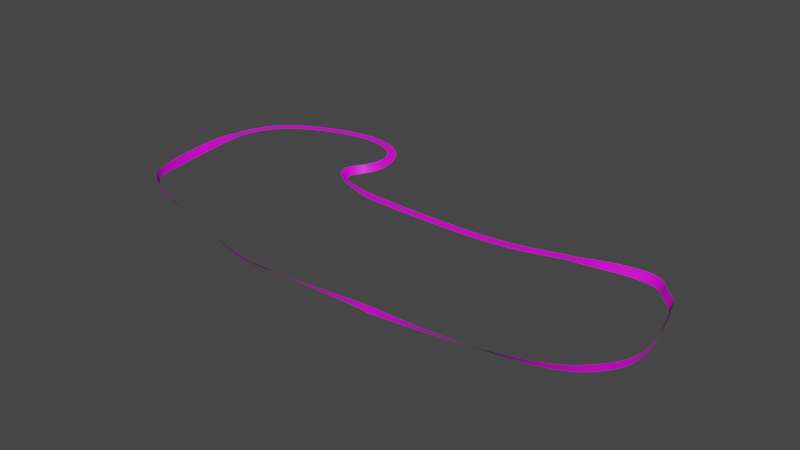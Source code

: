 # Source: track.blend  (saved by Blender 2.80.75; exported with 4.5.12 LTS)
import bpy
from mathutils import Matrix  # noqa: F401  (used for matrix-valued properties, if any)

bpy.ops.wm.read_factory_settings(use_empty=True)
scene = bpy.context.scene
scene.name = 'Scene'

# ---- collections
col_collection = bpy.data.collections.new('Collection'); scene.collection.children.link(col_collection)

# ---- images (referenced by path relative to the original .blend; pixels are not part of the script)
import os
ASSET_DIR = os.environ.get("B2B_ASSET_DIR", "")  # directory of the original .blend (textures are referenced by path, not embedded)
HERE = os.path.dirname(os.path.abspath(__file__))  # packed textures are extracted next to this script under _unpacked/

def load_image(name, relpath, width, height, colorspace="sRGB"):
    """Load a texture the original file referenced (path relative to the .blend, or extracted next to this script)."""
    p = next((c for c in (os.path.join(HERE, relpath), os.path.join(ASSET_DIR, relpath)) if relpath and os.path.exists(c)), "")
    if p:
        img = bpy.data.images.load(p, check_existing=True)
        img.name = name
    else:  # same state as the original file: an image datablock whose file is absent (Cycles renders it pink)
        img = bpy.data.images.new(name, width, height)
        img.source = "FILE"
        img.filepath = "//" + (relpath or name)
    img.colorspace_settings.name = colorspace
    return img
img_material_001_base_color = load_image('Material.001 Base Color', '', 1024, 1024, 'sRGB')

# ---- materials (node trees are filled in below, after node groups)
mat_material_001 = bpy.data.materials.new('Material.001')
mat_material_001.use_transparent_shadow = False

# ---- material node trees
mat_material_001.use_nodes = True; mat_material_001.node_tree.nodes.clear()
_N = mat_material_001.node_tree.nodes; _L = mat_material_001.node_tree.links
n0 = _N.new('ShaderNodeOutputMaterial'); n0.name = 'Material Output'; n0.location = (300, 300)
n1 = _N.new('ShaderNodeBsdfPrincipled'); n1.name = 'Principled BSDF'; n1.location = (10, 300)
n1.distribution = 'GGX'
n1.subsurface_method = 'BURLEY'
n1.inputs[3].default_value = 1.45
n1.inputs[27].default_value = (0.0, 0.0, 0.0, 1.0)
n1.inputs[28].default_value = 1.0
n2 = _N.new('ShaderNodeTexImage'); n2.name = 'Image Texture'; n2.location = (-280, 280)
n2.image = img_material_001_base_color
_L.new(n1.outputs[0], n0.inputs[0])
_L.new(n2.outputs[0], n1.inputs[0])
n0.is_active_output = True

# ---- world
world_world = bpy.data.worlds.new('World'); scene.world = world_world
world_world.use_nodes = True; world_world.node_tree.nodes.clear()
_N = world_world.node_tree.nodes; _L = world_world.node_tree.links
n0 = _N.new('ShaderNodeOutputWorld'); n0.name = 'World Output'; n0.location = (300, 300)
n1 = _N.new('ShaderNodeBackground'); n1.name = 'Background'; n1.location = (10, 300)
n1.inputs[0].default_value = (0.05088, 0.05088, 0.05088, 1.0)
_L.new(n1.outputs[0], n0.inputs[0])
n0.is_active_output = True
world_world.color = (0.05088, 0.05088, 0.05088)
world_world.use_sun_shadow = False
world_world.sun_shadow_jitter_overblur = 0.0

# ---- meshes
me_nurbspath_002 = bpy.data.meshes.new('NurbsPath.002')
me_nurbspath_002.from_pydata([(0.08915, 1.9, -0.4498), (0.08915, -0.1, -0.4498), (2.759, 1.89, -0.4498), (2.747, -0.1103, -0.4498), (5.429, 1.868, -0.4498), (5.414, -0.1317, -0.4498), (8.095, 1.85, -0.4498), (8.088, -0.15, -0.4498), (10.75, 1.849, -0.4498), (10.76, -0.1512, -0.4498), (13.4, 1.879, -0.4498), (13.44, -0.1211, -0.4498), (16.03, 1.953, -0.4498), (16.11, -0.04552, -0.4498), (18.64, 2.085, -0.4498), (18.77, 0.08956, -0.4498), (21.23, 2.289, -0.4498), (21.42, 0.2983, -0.4498), (23.79, 2.578, -0.4498), (24.05, 0.5949, -0.4498), (26.33, 2.963, -0.4498), (26.67, 0.9934, -0.4498), (28.83, 3.459, -0.4498), (29.26, 1.508, -0.4498), (31.31, 4.082, -0.4498), (31.83, 2.153, -0.4498), (31.63, 4.179, -0.4498), (32.21, 2.264, -0.4498), (32.14, 4.337, -0.4498), (32.74, 2.427, -0.4498), (32.79, 4.538, -0.4498), (33.39, 2.63, -0.4498), (33.53, 4.771, -0.4498), (34.13, 2.862, -0.4498), (34.33, 5.023, -0.4498), (34.93, 3.113, -0.4498), (35.18, 5.282, -0.4498), (35.76, 3.369, -0.4498), (36.02, 5.538, -0.4498), (36.59, 3.621, -0.4498), (36.85, 5.779, -0.4498), (37.4, 3.856, -0.4498), (37.62, 5.995, -0.4498), (38.14, 4.063, -0.4498), (38.33, 6.177, -0.4498), (38.8, 4.231, -0.4498), (38.97, 6.317, -0.4498), (39.33, 4.349, -0.4498), (39.46, 6.389, -0.4498), (39.72, 4.405, -0.4498), (40.87, 6.532, -0.2425), (41.13, 4.56, -0.4498), (42.42, 6.743, -0.03741), (42.74, 4.812, -0.4498), (44.18, 6.998, 0.1632), (44.51, 5.124, -0.4498), (46.07, 7.259, 0.3572), (46.38, 5.455, -0.4498), (48.05, 7.484, 0.5425), (48.3, 5.766, -0.4498), (50.05, 7.634, 0.7172), (50.22, 6.019, -0.4498), (52.02, 7.666, 0.8792), (52.09, 6.173, -0.4498), (53.92, 7.538, 1.027), (53.86, 6.19, -0.4498), (55.7, 7.2, 1.159), (55.49, 6.031, -0.4498), (57.29, 6.6, 1.273), (56.91, 5.655, -0.4498), (58.6, 5.684, 1.369), (58.09, 5.024, -0.4498), (59.46, 4.506, 1.446), (58.97, 4.098, -0.4498), (59.79, 4.053, 1.446), (59.29, 3.656, -0.4498), (60.12, 3.67, 1.446), (59.65, 3.238, -0.4498), (60.49, 3.294, 1.446), (60.04, 2.839, -0.4498), (60.89, 2.919, 1.446), (60.45, 2.452, -0.4498), (61.3, 2.542, 1.446), (60.87, 2.071, -0.4498), (61.72, 2.157, 1.446), (61.29, 1.69, -0.4498), (62.14, 1.756, 1.446), (61.69, 1.304, -0.4498), (62.55, 1.333, 1.446), (62.07, 0.9066, -0.4498), (62.93, 0.8795, 1.446), (62.42, 0.4914, -0.4498), (63.27, 0.3868, 1.446), (62.73, 0.0527, -0.4498), (63.56, -0.1522, 1.446), (62.98, -0.4155, -0.4498), (63.77, -0.7167, 1.446), (63.17, -0.9192, -0.4498), (64.19, -2.122, 1.446), (63.58, -2.306, -0.4498), (64.61, -3.516, 1.446), (64.0, -3.701, -0.4498), (65.04, -4.922, 1.446), (64.42, -5.104, -0.4498), (65.45, -6.34, 1.446), (64.83, -6.513, -0.4498), (65.84, -7.768, 1.446), (65.22, -7.928, -0.4498), (66.19, -9.206, 1.446), (65.57, -9.348, -0.4498), (66.5, -10.65, 1.446), (65.87, -10.77, -0.4498), (66.74, -12.11, 1.446), (66.11, -12.2, -0.4498), (66.92, -13.57, 1.446), (66.28, -13.63, -0.4498), (67.0, -15.04, 1.446), (66.37, -15.06, -0.4498), (66.99, -16.52, 1.446), (66.36, -16.49, -0.4498), (66.87, -18.0, 1.446), (66.24, -17.92, -0.4498), (66.73, -18.8, 1.446), (66.11, -18.67, -0.4498), (66.53, -19.59, 1.446), (65.92, -19.4, -0.4498), (66.26, -20.35, 1.446), (65.66, -20.12, -0.4498), (65.93, -21.1, 1.446), (65.36, -20.83, -0.4498), (65.56, -21.82, 1.446), (65.0, -21.51, -0.4498), (65.14, -22.53, 1.446), (64.6, -22.19, -0.4498), (64.69, -23.2, 1.446), (64.17, -22.84, -0.4498), (64.2, -23.86, 1.446), (63.7, -23.47, -0.4498), (63.7, -24.5, 1.446), (63.21, -24.09, -0.4498), (63.17, -25.11, 1.446), (62.69, -24.68, -0.4498), (62.63, -25.69, 1.446), (62.17, -25.25, -0.4498), (62.05, -26.28, 1.446), (61.63, -25.8, -0.4498), (60.13, -27.98, 1.369), (59.7, -27.27, -0.4498), (57.54, -29.46, 1.273), (57.15, -28.53, -0.4498), (54.43, -30.72, 1.159), (54.09, -29.58, -0.4498), (50.93, -31.77, 1.027), (50.64, -30.45, -0.4498), (47.15, -32.63, 0.8792), (46.91, -31.16, -0.4498), (43.21, -33.32, 0.7172), (43.01, -31.71, -0.4498), (39.21, -33.87, 0.5425), (39.05, -32.14, -0.4498), (35.28, -34.27, 0.3572), (35.16, -32.44, -0.4498), (31.52, -34.56, 0.1632), (31.43, -32.66, -0.4498), (28.05, -34.74, -0.03741), (27.99, -32.78, -0.4498), (24.97, -34.84, -0.2425), (24.95, -32.85, -0.4498), (22.46, -34.87, -0.4498), (22.41, -32.87, -0.4498), (21.15, -34.92, -0.2805), (21.03, -32.93, -0.4498), (19.15, -35.05, -0.1125), (18.98, -33.09, -0.4498), (16.58, -35.26, 0.05317), (16.4, -33.33, -0.4498), (13.61, -35.51, 0.2152), (13.42, -33.63, -0.4498), (10.36, -35.79, 0.3724), (10.17, -33.98, -0.4498), (6.977, -36.07, 0.5238), (6.794, -34.33, -0.4498), (3.586, -36.34, 0.6681), (3.416, -34.69, -0.4498), (0.3228, -36.56, 0.8045), (0.1718, -35.01, -0.4498), (-2.681, -36.73, 0.9318), (-2.807, -35.29, -0.4498), (-5.294, -36.83, 1.049), (-5.387, -35.5, -0.4498), (-7.397, -36.82, 1.156), (-7.435, -35.62, -0.4498), (-8.89, -36.68, 1.251), (-8.819, -35.63, -0.4498), (-10.23, -36.52, 1.237), (-10.04, -35.46, -0.4498), (-12.03, -36.14, 1.223), (-11.77, -35.07, -0.4498), (-14.2, -35.59, 1.209), (-13.91, -34.51, -0.4498), (-16.67, -34.91, 1.194), (-16.35, -33.82, -0.4498), (-19.33, -34.14, 1.179), (-19.0, -33.03, -0.4498), (-22.09, -33.33, 1.164), (-21.75, -32.2, -0.4498), (-24.85, -32.5, 1.149), (-24.49, -31.35, -0.4498), (-27.5, -31.7, 1.133), (-27.14, -30.53, -0.4498), (-29.93, -30.97, 1.117), (-29.57, -29.78, -0.4498), (-32.05, -30.36, 1.101), (-31.7, -29.14, -0.4498), (-33.75, -29.9, 1.084), (-33.42, -28.66, -0.4498), (-34.91, -29.63, 1.067), (-34.62, -28.36, -0.4498), (-36.48, -29.22, 1.14), (-36.23, -28.03, -0.4498), (-38.21, -28.75, 1.207), (-37.96, -27.66, -0.4498), (-40.03, -28.21, 1.269), (-39.77, -27.22, -0.4498), (-41.89, -27.59, 1.325), (-41.62, -26.71, -0.4498), (-43.73, -26.89, 1.375), (-43.46, -26.12, -0.4498), (-45.52, -26.09, 1.419), (-45.24, -25.44, -0.4498), (-47.2, -25.19, 1.457), (-46.92, -24.66, -0.4498), (-48.71, -24.17, 1.489), (-48.44, -23.76, -0.4498), (-50.01, -23.02, 1.514), (-49.75, -22.74, -0.4498), (-51.04, -21.75, 1.532), (-50.82, -21.59, -0.4498), (-51.74, -20.35, 1.545), (-51.6, -20.29, -0.4498), (-52.07, -18.85, 1.55), (-52.03, -18.84, -0.4498), (-52.52, -17.66, 1.529), (-52.23, -17.62, -0.4498), (-53.05, -16.0, 1.474), (-52.51, -15.91, -0.4498), (-53.64, -13.95, 1.387), (-52.86, -13.82, -0.4498), (-54.25, -11.61, 1.27), (-53.25, -11.45, -0.4498), (-54.88, -9.065, 1.124), (-53.66, -8.874, -0.4498), (-55.48, -6.418, 0.9517), (-54.07, -6.206, -0.4498), (-56.04, -3.76, 0.7558), (-54.46, -3.537, -0.4498), (-56.53, -1.186, 0.5398), (-54.81, -0.9629, -0.4498), (-56.94, 1.214, 0.3073), (-55.1, 1.419, -0.4498), (-57.24, 3.354, 0.06207), (-55.31, 3.513, -0.4498), (-57.4, 5.169, -0.1917), (-55.42, 5.223, -0.4498), (-57.41, 6.584, -0.4498), (-55.41, 6.453, -0.4498), (-57.25, 7.89, -0.4498), (-55.27, 7.577, -0.4498), (-57.0, 9.157, -0.4498), (-55.05, 8.702, -0.4498), (-56.66, 10.41, -0.4498), (-54.75, 9.821, -0.4498), (-56.23, 11.64, -0.4498), (-54.37, 10.93, -0.4498), (-55.72, 12.85, -0.4498), (-53.91, 12.01, -0.4498), (-55.13, 14.02, -0.4498), (-53.38, 13.06, -0.4498), (-54.46, 15.15, -0.4498), (-52.78, 14.07, -0.4498), (-53.72, 16.23, -0.4498), (-52.11, 15.03, -0.4498), (-52.89, 17.25, -0.4498), (-51.38, 15.94, -0.4498), (-52.0, 18.2, -0.4498), (-50.6, 16.78, -0.4498), (-51.03, 19.08, -0.4498), (-49.75, 17.54, -0.4498), (-50.0, 19.87, -0.4498), (-48.86, 18.23, -0.4498), (-48.0, 21.15, -0.4498), (-46.98, 19.44, -0.4498), (-45.78, 22.37, -0.4498), (-44.87, 20.59, -0.4498), (-43.39, 23.5, -0.4498), (-42.6, 21.66, -0.4498), (-40.87, 24.5, -0.4498), (-40.2, 22.61, -0.4498), (-38.26, 25.34, -0.4498), (-37.71, 23.42, -0.4498), (-35.59, 26.0, -0.4498), (-35.19, 24.04, -0.4498), (-32.9, 26.44, -0.4498), (-32.67, 24.45, -0.4498), (-30.23, 26.61, -0.4498), (-30.21, 24.61, -0.4498), (-27.61, 26.47, -0.4498), (-27.85, 24.49, -0.4498), (-25.08, 25.98, -0.4498), (-25.64, 24.05, -0.4498), (-22.71, 25.06, -0.4498), (-23.61, 23.28, -0.4498), (-20.58, 23.69, -0.4498), (-21.82, 22.12, -0.4498), (-19.62, 22.75, -0.6468), (-21.12, 21.44, -0.4498), (-18.89, 21.71, -0.842), (-20.57, 20.69, -0.4498), (-18.38, 20.59, -1.033), (-20.16, 19.87, -0.4498), (-18.09, 19.43, -1.219), (-19.88, 19.01, -0.4498), (-17.99, 18.27, -1.397), (-19.74, 18.11, -0.4498), (-18.06, 17.11, -1.566), (-19.72, 17.18, -0.4498), (-18.3, 16.0, -1.724), (-19.82, 16.24, -0.4498), (-18.67, 14.93, -1.87), (-20.02, 15.31, -0.4498), (-19.16, 13.92, -2.002), (-20.34, 14.38, -0.4498), (-19.76, 12.97, -2.118), (-20.74, 13.47, -0.4498), (-20.46, 12.1, -2.219), (-21.24, 12.6, -0.4498), (-21.19, 11.37, -2.302), (-21.82, 11.78, -0.4498), (-21.82, 9.999, -2.219), (-22.68, 10.35, -0.4498), (-21.91, 8.957, -2.118), (-23.01, 9.023, -0.4498), (-21.65, 8.141, -2.002), (-22.86, 7.78, -0.4498), (-21.12, 7.41, -1.87), (-22.29, 6.627, -0.4498), (-20.29, 6.679, -1.724), (-21.36, 5.563, -0.4498), (-19.18, 5.95, -1.566), (-20.12, 4.585, -0.4498), (-17.8, 5.245, -1.397), (-18.64, 3.695, -0.4498), (-16.22, 4.58, -1.219), (-16.97, 2.89, -0.4498), (-14.5, 3.966, -1.033), (-15.16, 2.171, -0.4498), (-12.7, 3.406, -0.842), (-13.28, 1.535, -0.4498), (-10.87, 2.904, -0.6468), (-11.39, 0.9835, -0.4498), (-9.062, 2.457, -0.4499), (-9.536, 0.5143, -0.4498), (-8.607, 2.35, -0.445), (-9.054, 0.4009, -0.4445), (-8.217, 2.263, -0.4324), (-8.628, 0.3053, -0.4307), (-7.878, 2.196, -0.4161), (-8.223, 0.2262, -0.4116), (-7.544, 2.145, -0.3987), (-7.806, 0.1619, -0.3901), (-7.163, 2.103, -0.3816), (-7.345, 0.111, -0.3695), (-6.689, 2.069, -0.3669), (-6.805, 0.07205, -0.3529), (-6.085, 2.042, -0.358), (-6.153, 0.04348, -0.3433), (-5.319, 2.023, -0.3585), (-5.357, 0.02381, -0.3438), (-4.364, 2.011, -0.3721), (-4.381, 0.01154, -0.3576), (-3.188, 2.005, -0.402), (-3.194, 0.005168, -0.3878), (-1.762, 2.003, -0.4514), (-1.762, 0.003193, -0.4374), (-0.05349, 2.004, -0.5235), (-0.05085, 0.004116, -0.5097)], [], [(1, 3, 2, 0), (3, 5, 4, 2), (5, 7, 6, 4), (7, 9, 8, 6), (9, 11, 10, 8), (11, 13, 12, 10), (13, 15, 14, 12), (15, 17, 16, 14), (17, 19, 18, 16), (19, 21, 20, 18), (21, 23, 22, 20), (23, 25, 24, 22), (25, 27, 26, 24), (27, 29, 28, 26), (29, 31, 30, 28), (31, 33, 32, 30), (33, 35, 34, 32), (35, 37, 36, 34), (37, 39, 38, 36), (39, 41, 40, 38), (41, 43, 42, 40), (43, 45, 44, 42), (45, 47, 46, 44), (47, 49, 48, 46), (49, 51, 50, 48), (51, 53, 52, 50), (53, 55, 54, 52), (55, 57, 56, 54), (57, 59, 58, 56), (59, 61, 60, 58), (61, 63, 62, 60), (63, 65, 64, 62), (65, 67, 66, 64), (67, 69, 68, 66), (69, 71, 70, 68), (71, 73, 72, 70), (73, 75, 74, 72), (75, 77, 76, 74), (77, 79, 78, 76), (79, 81, 80, 78), (81, 83, 82, 80), (83, 85, 84, 82), (85, 87, 86, 84), (87, 89, 88, 86), (89, 91, 90, 88), (91, 93, 92, 90), (93, 95, 94, 92), (95, 97, 96, 94), (97, 99, 98, 96), (99, 101, 100, 98), (101, 103, 102, 100), (103, 105, 104, 102), (105, 107, 106, 104), (107, 109, 108, 106), (109, 111, 110, 108), (111, 113, 112, 110), (113, 115, 114, 112), (115, 117, 116, 114), (117, 119, 118, 116), (119, 121, 120, 118), (121, 123, 122, 120), (123, 125, 124, 122), (125, 127, 126, 124), (127, 129, 128, 126), (129, 131, 130, 128), (131, 133, 132, 130), (133, 135, 134, 132), (135, 137, 136, 134), (137, 139, 138, 136), (139, 141, 140, 138), (141, 143, 142, 140), (143, 145, 144, 142), (145, 147, 146, 144), (147, 149, 148, 146), (149, 151, 150, 148), (151, 153, 152, 150), (153, 155, 154, 152), (155, 157, 156, 154), (157, 159, 158, 156), (159, 161, 160, 158), (161, 163, 162, 160), (163, 165, 164, 162), (165, 167, 166, 164), (167, 169, 168, 166), (169, 171, 170, 168), (171, 173, 172, 170), (173, 175, 174, 172), (175, 177, 176, 174), (177, 179, 178, 176), (179, 181, 180, 178), (181, 183, 182, 180), (183, 185, 184, 182), (185, 187, 186, 184), (187, 189, 188, 186), (189, 191, 190, 188), (191, 193, 192, 190), (193, 195, 194, 192), (195, 197, 196, 194), (197, 199, 198, 196), (199, 201, 200, 198), (201, 203, 202, 200), (203, 205, 204, 202), (205, 207, 206, 204), (207, 209, 208, 206), (209, 211, 210, 208), (211, 213, 212, 210), (213, 215, 214, 212), (215, 217, 216, 214), (217, 219, 218, 216), (219, 221, 220, 218), (221, 223, 222, 220), (223, 225, 224, 222), (225, 227, 226, 224), (227, 229, 228, 226), (229, 231, 230, 228), (231, 233, 232, 230), (233, 235, 234, 232), (235, 237, 236, 234), (237, 239, 238, 236), (239, 241, 240, 238), (241, 243, 242, 240), (243, 245, 244, 242), (245, 247, 246, 244), (247, 249, 248, 246), (249, 251, 250, 248), (251, 253, 252, 250), (253, 255, 254, 252), (255, 257, 256, 254), (257, 259, 258, 256), (259, 261, 260, 258), (261, 263, 262, 260), (263, 265, 264, 262), (265, 267, 266, 264), (267, 269, 268, 266), (269, 271, 270, 268), (271, 273, 272, 270), (273, 275, 274, 272), (275, 277, 276, 274), (277, 279, 278, 276), (279, 281, 280, 278), (281, 283, 282, 280), (283, 285, 284, 282), (285, 287, 286, 284), (287, 289, 288, 286), (289, 291, 290, 288), (291, 293, 292, 290), (293, 295, 294, 292), (295, 297, 296, 294), (297, 299, 298, 296), (299, 301, 300, 298), (301, 303, 302, 300), (303, 305, 304, 302), (305, 307, 306, 304), (307, 309, 308, 306), (309, 311, 310, 308), (311, 313, 312, 310), (313, 315, 314, 312), (315, 317, 316, 314), (317, 319, 318, 316), (319, 321, 320, 318), (321, 323, 322, 320), (323, 325, 324, 322), (325, 327, 326, 324), (327, 329, 328, 326), (329, 331, 330, 328), (331, 333, 332, 330), (333, 335, 334, 332), (335, 337, 336, 334), (337, 339, 338, 336), (339, 341, 340, 338), (341, 343, 342, 340), (343, 345, 344, 342), (345, 347, 346, 344), (347, 349, 348, 346), (349, 351, 350, 348), (351, 353, 352, 350), (353, 355, 354, 352), (355, 357, 356, 354), (357, 359, 358, 356), (359, 361, 360, 358), (361, 363, 362, 360), (363, 365, 364, 362), (365, 367, 366, 364), (367, 369, 368, 366), (369, 371, 370, 368), (371, 373, 372, 370), (373, 375, 374, 372), (375, 377, 376, 374), (377, 379, 378, 376), (379, 381, 380, 378), (381, 383, 382, 380), (383, 385, 384, 382)])
me_nurbspath_002.polygons.foreach_set('use_smooth', [True] * 192)
_uv = me_nurbspath_002.uv_layers.new(name='UVMap')
_uv.uv.foreach_set('vector', [0.6883, 0.473, 0.6817, 0.4482, 0.7237, 0.4463, 0.7303, 0.4711, 0.6817, 0.4482, 0.6749, 0.4234, 0.7168, 0.4214, 0.7237, 0.4463, 0.6749, 0.4234, 0.6681, 0.3985, 0.7101, 0.3966, 0.7168, 0.4214, 0.6681, 0.3985, 0.6616, 0.3735, 0.7037, 0.3718, 0.7101, 0.3966, 0.6616, 0.3735, 0.6559, 0.3486, 0.698, 0.3471, 0.7037, 0.3718, 0.6559, 0.3486, 0.6511, 0.3236, 0.6932, 0.3225, 0.698, 0.3471, 0.6511, 0.3236, 0.6475, 0.2987, 0.6897, 0.298, 0.6932, 0.3225, 0.6475, 0.2987, 0.6456, 0.2738, 0.6878, 0.2737, 0.6897, 0.298, 0.6456, 0.2738, 0.6455, 0.2489, 0.6877, 0.2495, 0.6878, 0.2737, 0.6455, 0.2489, 0.6476, 0.2242, 0.6898, 0.2256, 0.6877, 0.2495, 0.6476, 0.2242, 0.6522, 0.1995, 0.6942, 0.2018, 0.6898, 0.2256, 0.6522, 0.1995, 0.6596, 0.175, 0.7014, 0.1781, 0.6942, 0.2018, 0.6596, 0.175, 0.661, 0.1714, 0.7026, 0.175, 0.7014, 0.1781, 0.661, 0.1714, 0.6632, 0.1663, 0.7047, 0.1701, 0.7026, 0.175, 0.6632, 0.1663, 0.6659, 0.1601, 0.7074, 0.1639, 0.7047, 0.1701, 0.6659, 0.1601, 0.669, 0.1529, 0.7105, 0.1567, 0.7074, 0.1639, 0.669, 0.1529, 0.6723, 0.1452, 0.7139, 0.149, 0.7105, 0.1567, 0.6723, 0.1452, 0.6757, 0.1373, 0.7173, 0.1409, 0.7139, 0.149, 0.6757, 0.1373, 0.679, 0.1293, 0.7206, 0.1328, 0.7173, 0.1409, 0.679, 0.1293, 0.682, 0.1215, 0.7237, 0.1249, 0.7206, 0.1328, 0.682, 0.1215, 0.6846, 0.1144, 0.7264, 0.1174, 0.7237, 0.1249, 0.6846, 0.1144, 0.6866, 0.1081, 0.7285, 0.1107, 0.7264, 0.1174, 0.6866, 0.1081, 0.6877, 0.103, 0.7299, 0.1046, 0.7285, 0.1107, 0.6877, 0.103, 0.688, 0.09939, 0.7303, 0.09991, 0.7299, 0.1046, 0.688, 0.09939, 0.6879, 0.08609, 0.7288, 0.08681, 0.7303, 0.09991, 0.6879, 0.08609, 0.6893, 0.0708, 0.7283, 0.07222, 0.7288, 0.08681, 0.6893, 0.0708, 0.6916, 0.05405, 0.7284, 0.05572, 0.7283, 0.07222, 0.6916, 0.05405, 0.6941, 0.03633, 0.7283, 0.03793, 0.7284, 0.05572, 0.6941, 0.03633, 0.696, 0.01814, 0.7273, 0.01942, 0.7283, 0.03793, 0.696, 0.01814, 0.6967, 0.0, 0.7247, 0.0007246, 0.7273, 0.01942, 0.8411, 0.01405, 0.8276, 0.0226, 0.7959, 0.009963, 0.813, 0.0, 0.8276, 0.0226, 0.8151, 0.03171, 0.78, 0.0208, 0.7959, 0.009963, 0.8151, 0.03171, 0.8044, 0.04142, 0.7661, 0.03261, 0.78, 0.0208, 0.8044, 0.04142, 0.7957, 0.05177, 0.7547, 0.0455, 0.7661, 0.03261, 0.7957, 0.05177, 0.7896, 0.06281, 0.7468, 0.0594, 0.7547, 0.0455, 0.7896, 0.06281, 0.7867, 0.07458, 0.7431, 0.07303, 0.7468, 0.0594, 0.7867, 0.07458, 0.7859, 0.0797, 0.7424, 0.07828, 0.7431, 0.07303, 0.7859, 0.0797, 0.7848, 0.08484, 0.7414, 0.08299, 0.7424, 0.07828, 0.7848, 0.08484, 0.7834, 0.08999, 0.7401, 0.08784, 0.7414, 0.08299, 0.7834, 0.08999, 0.7819, 0.09514, 0.7386, 0.09282, 0.7401, 0.08784, 0.7819, 0.09514, 0.7802, 0.1003, 0.7369, 0.09792, 0.7386, 0.09282, 0.7802, 0.1003, 0.7786, 0.1054, 0.7353, 0.1031, 0.7369, 0.09792, 0.7786, 0.1054, 0.7771, 0.1105, 0.7337, 0.1084, 0.7353, 0.1031, 0.7771, 0.1105, 0.7758, 0.1156, 0.7323, 0.1138, 0.7337, 0.1084, 0.7758, 0.1156, 0.7748, 0.1207, 0.7312, 0.1193, 0.7323, 0.1138, 0.7748, 0.1207, 0.7741, 0.1257, 0.7305, 0.125, 0.7312, 0.1193, 0.7741, 0.1257, 0.7739, 0.1306, 0.7303, 0.1307, 0.7305, 0.125, 0.7739, 0.1306, 0.7743, 0.1355, 0.7307, 0.1362, 0.7303, 0.1307, 0.7743, 0.1355, 0.7761, 0.1485, 0.7325, 0.1493, 0.7307, 0.1362, 0.7761, 0.1485, 0.7779, 0.1616, 0.7343, 0.1624, 0.7325, 0.1493, 0.7779, 0.1616, 0.7796, 0.1747, 0.736, 0.1755, 0.7343, 0.1624, 0.7796, 0.1747, 0.7815, 0.1878, 0.7379, 0.1887, 0.736, 0.1755, 0.7815, 0.1878, 0.7836, 0.2008, 0.74, 0.2019, 0.7379, 0.1887, 0.7836, 0.2008, 0.7859, 0.2137, 0.7424, 0.2149, 0.74, 0.2019, 0.7859, 0.2137, 0.7886, 0.2264, 0.7452, 0.2278, 0.7424, 0.2149, 0.7886, 0.2264, 0.7918, 0.2387, 0.7483, 0.2404, 0.7452, 0.2278, 0.7918, 0.2387, 0.7954, 0.2507, 0.7521, 0.2527, 0.7483, 0.2404, 0.7954, 0.2507, 0.7996, 0.2623, 0.7564, 0.2646, 0.7521, 0.2527, 0.7996, 0.2623, 0.8045, 0.2734, 0.7614, 0.276, 0.7564, 0.2646, 0.8045, 0.2734, 0.8101, 0.2839, 0.7673, 0.2869, 0.7614, 0.276, 0.8101, 0.2839, 0.8135, 0.2891, 0.7709, 0.2925, 0.7673, 0.2869, 0.8135, 0.2891, 0.8174, 0.2938, 0.775, 0.2975, 0.7709, 0.2925, 0.8174, 0.2938, 0.8215, 0.2981, 0.7795, 0.3021, 0.775, 0.2975, 0.8215, 0.2981, 0.826, 0.302, 0.7842, 0.3062, 0.7795, 0.3021, 0.826, 0.302, 0.8308, 0.3055, 0.7893, 0.3099, 0.7842, 0.3062, 0.8308, 0.3055, 0.8359, 0.3086, 0.7945, 0.3132, 0.7893, 0.3099, 0.8359, 0.3086, 0.8411, 0.3115, 0.8, 0.3161, 0.7945, 0.3132, 0.2499, 0.00415, 0.2369, 0.008689, 0.2177, 0.0047, 0.2312, 0.0, 0.2369, 0.008689, 0.2243, 0.01346, 0.2047, 0.009624, 0.2177, 0.0047, 0.2243, 0.01346, 0.2122, 0.01842, 0.1923, 0.01472, 0.2047, 0.009624, 0.2122, 0.01842, 0.2005, 0.02351, 0.1803, 0.01993, 0.1923, 0.01472, 0.2005, 0.02351, 0.1893, 0.02867, 0.1683, 0.02548, 0.1803, 0.01993, 0.1893, 0.02867, 0.1598, 0.04715, 0.1344, 0.04386, 0.1683, 0.02548, 0.1598, 0.04715, 0.1353, 0.07138, 0.1056, 0.06856, 0.1344, 0.04386, 0.1353, 0.07138, 0.1154, 0.1003, 0.08212, 0.09797, 0.1056, 0.06856, 0.1154, 0.1003, 0.09967, 0.1329, 0.06341, 0.131, 0.08212, 0.09797, 0.09967, 0.1329, 0.08768, 0.168, 0.04896, 0.1666, 0.06341, 0.131, 0.08768, 0.168, 0.07896, 0.2047, 0.03828, 0.2036, 0.04896, 0.1666, 0.07896, 0.2047, 0.07307, 0.2419, 0.03093, 0.2412, 0.03828, 0.2036, 0.07307, 0.2419, 0.06957, 0.2785, 0.02644, 0.2781, 0.03093, 0.2412, 0.06957, 0.2785, 0.06801, 0.3134, 0.02439, 0.3133, 0.02644, 0.2781, 0.06801, 0.3134, 0.06794, 0.3457, 0.02431, 0.3458, 0.02439, 0.3133, 0.06794, 0.3457, 0.06892, 0.3743, 0.02576, 0.3746, 0.02431, 0.3458, 0.06892, 0.3743, 0.07049, 0.398, 0.02826, 0.3981, 0.02576, 0.3746, 0.07049, 0.398, 0.07033, 0.411, 0.02731, 0.4105, 0.02826, 0.3981, 0.07033, 0.411, 0.0685, 0.4303, 0.02504, 0.4293, 0.02731, 0.4105, 0.0685, 0.4303, 0.06536, 0.4545, 0.02175, 0.4534, 0.02504, 0.4293, 0.06536, 0.4545, 0.06127, 0.4825, 0.01781, 0.4814, 0.02175, 0.4534, 0.06127, 0.4825, 0.05657, 0.513, 0.01357, 0.512, 0.01781, 0.4814, 0.05657, 0.513, 0.05162, 0.5448, 0.009379, 0.5439, 0.01357, 0.512, 0.05162, 0.5448, 0.04676, 0.5765, 0.005582, 0.5758, 0.009379, 0.5439, 0.04676, 0.5765, 0.04236, 0.607, 0.002525, 0.6064, 0.005582, 0.5758, 0.04236, 0.607, 0.03875, 0.635, 0.0005505, 0.6347, 0.002525, 0.6064, 0.03875, 0.635, 0.0363, 0.6593, 0.0, 0.6593, 0.0005505, 0.6347, 0.0363, 0.6593, 0.03536, 0.6785, 0.001224, 0.679, 0.0, 0.6593, 0.03536, 0.6785, 0.03627, 0.6915, 0.004683, 0.693, 0.001224, 0.679, 0.03627, 0.6915, 0.04085, 0.7029, 0.009286, 0.7055, 0.004683, 0.693, 0.04085, 0.7029, 0.05035, 0.719, 0.01874, 0.7223, 0.009286, 0.7055, 0.05035, 0.719, 0.06382, 0.7389, 0.03205, 0.7425, 0.01874, 0.7223, 0.06382, 0.7389, 0.08034, 0.7616, 0.04834, 0.7654, 0.03205, 0.7425, 0.08034, 0.7616, 0.09897, 0.7862, 0.0667, 0.7902, 0.04834, 0.7654, 0.09897, 0.7862, 0.1188, 0.8118, 0.0862, 0.8159, 0.0667, 0.7902, 0.1188, 0.8118, 0.1388, 0.8373, 0.1059, 0.8415, 0.0862, 0.8159, 0.1388, 0.8373, 0.1581, 0.8619, 0.1249, 0.8661, 0.1059, 0.8415, 0.1581, 0.8619, 0.1758, 0.8845, 0.1422, 0.8887, 0.1249, 0.8661, 0.1758, 0.8845, 0.1909, 0.9043, 0.1569, 0.9085, 0.1422, 0.8887, 0.1909, 0.9043, 0.2025, 0.9203, 0.168, 0.9242, 0.1569, 0.9085, 0.2025, 0.9203, 0.2096, 0.9315, 0.1746, 0.935, 0.168, 0.9242, 0.2096, 0.9315, 0.2178, 0.9464, 0.1841, 0.9496, 0.1746, 0.935, 0.2178, 0.9464, 0.2271, 0.9626, 0.195, 0.9658, 0.1841, 0.9496, 0.2271, 0.9626, 0.2377, 0.9795, 0.2075, 0.9827, 0.195, 0.9658, 0.2377, 0.9795, 0.2499, 0.9967, 0.2216, 1.0, 0.2075, 0.9827, 0.9155, 0.006259, 0.9081, 0.01728, 0.8662, 0.01206, 0.8744, 0.0, 0.9081, 0.01728, 0.9013, 0.02893, 0.8587, 0.02477, 0.8662, 0.01206, 0.9013, 0.02893, 0.8952, 0.04114, 0.8521, 0.03808, 0.8587, 0.02477, 0.8952, 0.04114, 0.8902, 0.05386, 0.8468, 0.05191, 0.8521, 0.03808, 0.8902, 0.05386, 0.8865, 0.06702, 0.8431, 0.06614, 0.8468, 0.05191, 0.8865, 0.06702, 0.8844, 0.08058, 0.8411, 0.08064, 0.8431, 0.06614, 0.8844, 0.08058, 0.8842, 0.09448, 0.8412, 0.09517, 0.8411, 0.08064, 0.8842, 0.09448, 0.886, 0.1086, 0.8436, 0.1095, 0.8412, 0.09517, 0.886, 0.1086, 0.8883, 0.1201, 0.845, 0.1213, 0.8436, 0.1095, 0.8883, 0.1201, 0.8915, 0.136, 0.848, 0.1377, 0.845, 0.1213, 0.8915, 0.136, 0.8955, 0.1555, 0.8525, 0.1576, 0.848, 0.1377, 0.8955, 0.1555, 0.9, 0.1777, 0.8584, 0.1802, 0.8525, 0.1576, 0.9, 0.1777, 0.905, 0.2017, 0.8653, 0.2045, 0.8584, 0.1802, 0.905, 0.2017, 0.9102, 0.2266, 0.8731, 0.2297, 0.8653, 0.2045, 0.9102, 0.2266, 0.9155, 0.2514, 0.8817, 0.2549, 0.8731, 0.2297, 0.6455, 0.01566, 0.5937, 0.02357, 0.5848, 0.007019, 0.639, 0.0, 0.5937, 0.02357, 0.5462, 0.03117, 0.5346, 0.01405, 0.5848, 0.007019, 0.5462, 0.03117, 0.5048, 0.03823, 0.4904, 0.02092, 0.5346, 0.01405, 0.5048, 0.03823, 0.4717, 0.04452, 0.4536, 0.02753, 0.4904, 0.02092, 0.4717, 0.04452, 0.4488, 0.04978, 0.4259, 0.03381, 0.4536, 0.02753, 0.4488, 0.04978, 0.4292, 0.05563, 0.403, 0.04061, 0.4259, 0.03381, 0.4292, 0.05563, 0.4104, 0.0622, 0.3819, 0.048, 0.403, 0.04061, 0.4104, 0.0622, 0.3926, 0.06942, 0.362, 0.05608, 0.3819, 0.048, 0.3926, 0.06942, 0.3759, 0.07723, 0.3433, 0.0648, 0.362, 0.05608, 0.3759, 0.07723, 0.3603, 0.08557, 0.326, 0.07409, 0.3433, 0.0648, 0.3603, 0.08557, 0.3461, 0.09438, 0.3101, 0.08391, 0.326, 0.07409, 0.3461, 0.09438, 0.3334, 0.1036, 0.2959, 0.0942, 0.3101, 0.08391, 0.3334, 0.1036, 0.3222, 0.1131, 0.2834, 0.1049, 0.2959, 0.0942, 0.3222, 0.1131, 0.3128, 0.123, 0.2727, 0.116, 0.2834, 0.1049, 0.3128, 0.123, 0.3051, 0.133, 0.2641, 0.1274, 0.2727, 0.116, 0.3051, 0.133, 0.2994, 0.1432, 0.2576, 0.1391, 0.2641, 0.1274, 0.2994, 0.1432, 0.2958, 0.1535, 0.2534, 0.1509, 0.2576, 0.1391, 0.2958, 0.1535, 0.2926, 0.1742, 0.2499, 0.173, 0.2534, 0.1509, 0.2926, 0.1742, 0.2926, 0.1964, 0.2499, 0.1964, 0.2499, 0.173, 0.2926, 0.1964, 0.2959, 0.2198, 0.2534, 0.2209, 0.2499, 0.1964, 0.2959, 0.2198, 0.3027, 0.2437, 0.2606, 0.246, 0.2534, 0.2209, 0.3027, 0.2437, 0.3132, 0.2676, 0.2716, 0.2712, 0.2606, 0.246, 0.3132, 0.2676, 0.3275, 0.2911, 0.2867, 0.296, 0.2716, 0.2712, 0.3275, 0.2911, 0.3457, 0.3136, 0.3062, 0.3201, 0.2867, 0.296, 0.3457, 0.3136, 0.368, 0.3347, 0.3304, 0.343, 0.3062, 0.3201, 0.368, 0.3347, 0.3945, 0.3537, 0.3598, 0.3641, 0.3304, 0.343, 0.3945, 0.3537, 0.4253, 0.3702, 0.395, 0.3829, 0.3598, 0.3641, 0.4253, 0.3702, 0.4607, 0.3837, 0.4366, 0.3987, 0.395, 0.3829, 0.4607, 0.3837, 0.5007, 0.3936, 0.4841, 0.4105, 0.4366, 0.3987, 0.5007, 0.3936, 0.5206, 0.3966, 0.5106, 0.4148, 0.4841, 0.4105, 0.5206, 0.3966, 0.5404, 0.398, 0.5366, 0.4167, 0.5106, 0.4148, 0.5404, 0.398, 0.5599, 0.398, 0.5618, 0.4165, 0.5366, 0.4167, 0.5599, 0.398, 0.5788, 0.3966, 0.5857, 0.4143, 0.5618, 0.4165, 0.5788, 0.3966, 0.5971, 0.394, 0.6078, 0.4105, 0.5857, 0.4143, 0.5971, 0.394, 0.6146, 0.3903, 0.6277, 0.4053, 0.6078, 0.4105, 0.6146, 0.3903, 0.6312, 0.3855, 0.6455, 0.3988, 0.6277, 0.4053, 0.8451, 0.3335, 0.8461, 0.3258, 0.8853, 0.3217, 0.882, 0.3299, 0.8461, 0.3258, 0.8464, 0.3184, 0.8873, 0.3142, 0.8853, 0.3217, 0.8464, 0.3184, 0.846, 0.3114, 0.8882, 0.3076, 0.8873, 0.3142, 0.846, 0.3114, 0.8449, 0.305, 0.8879, 0.3019, 0.8882, 0.3076, 0.8449, 0.305, 0.8432, 0.2992, 0.8867, 0.2974, 0.8879, 0.3019, 0.8432, 0.2992, 0.8411, 0.2888, 0.8843, 0.2868, 0.8867, 0.2974, 0.8411, 0.2888, 0.8423, 0.2779, 0.8842, 0.2776, 0.8843, 0.2868, 0.8423, 0.2779, 0.8465, 0.2665, 0.8856, 0.2695, 0.8842, 0.2776, 0.8465, 0.2665, 0.8531, 0.2549, 0.8882, 0.2615, 0.8856, 0.2695, 0.9696, 0.2174, 0.9531, 0.2064, 0.9889, 0.1999, 1.0, 0.2092, 0.9531, 0.2064, 0.9401, 0.1929, 0.9794, 0.188, 0.9889, 0.1999, 0.9401, 0.1929, 0.9303, 0.1773, 0.9718, 0.1738, 0.9794, 0.188, 0.9303, 0.1773, 0.9232, 0.1602, 0.9661, 0.1578, 0.9718, 0.1738, 0.9232, 0.1602, 0.9186, 0.1422, 0.9621, 0.1407, 0.9661, 0.1578, 0.9186, 0.1422, 0.9162, 0.1236, 0.9597, 0.1229, 0.9621, 0.1407, 0.9162, 0.1236, 0.9155, 0.1051, 0.9586, 0.105, 0.9597, 0.1229, 0.9155, 0.1051, 0.9163, 0.0872, 0.9585, 0.08753, 0.9586, 0.105, 0.9163, 0.0872, 0.9167, 0.08256, 0.9589, 0.08315, 0.9585, 0.08753, 0.9167, 0.08256, 0.917, 0.07846, 0.9592, 0.07941, 0.9589, 0.08315, 0.917, 0.07846, 0.9176, 0.07459, 0.9596, 0.07617, 0.9592, 0.07941, 0.9176, 0.07459, 0.9184, 0.07065, 0.9603, 0.073, 0.9596, 0.07617, 0.9184, 0.07065, 0.9199, 0.06634, 0.9615, 0.06944, 0.9603, 0.073, 0.9199, 0.06634, 0.922, 0.06134, 0.9634, 0.06506, 0.9615, 0.06944, 0.922, 0.06134, 0.925, 0.05536, 0.9662, 0.05952, 0.9634, 0.06506, 0.925, 0.05536, 0.9291, 0.04809, 0.9701, 0.05253, 0.9662, 0.05952, 0.9291, 0.04809, 0.9343, 0.03923, 0.9752, 0.04384, 0.9701, 0.05253, 0.9343, 0.03923, 0.941, 0.02846, 0.9818, 0.03318, 0.9752, 0.04384, 0.941, 0.02846, 0.9492, 0.01549, 0.99, 0.02026, 0.9818, 0.03318, 0.9492, 0.01549, 0.9592, 0.0, 1.0, 0.004801, 0.99, 0.02026])
me_nurbspath_002.materials.append(mat_material_001)
me_nurbspath_002.use_remesh_preserve_volume = False
me_nurbspath_002.use_remesh_preserve_attributes = False
me_nurbspath_002.use_mirror_vertex_groups = False
me_nurbspath_002.update()

# ---- curves / text
cu_plane = bpy.data.curves.new('Plane', 'CURVE')
cu_plane.dimensions = '3D'
_sp = cu_plane.splines.new('POLY'); _sp.points.add(1)
_sp.points.foreach_set('co', [-2.0, -5.96e-08, 0.0, 0.0, -5.96e-08, 5.96e-08, 0.0, 0.0])
_sp.order_v = 0
_sp.resolution_v = 0
_sp.use_endpoint_u = True
_sp.use_smooth = False
cu_plane.use_path_clamp = True
cu_plane.fill_mode = 'FULL'

# ---- objects
ob_plane = bpy.data.objects.new('Plane', cu_plane)
ob_nurbspath = bpy.data.objects.new('NurbsPath', me_nurbspath_002)

# ---- transforms, parenting, visibility, modifiers, constraints
ob_plane.location = (0.0, 0.0, 0.0)
ob_plane.lineart.crease_threshold = 0.0
ob_nurbspath.location = (0.0, 0.0, 0.0)
ob_nurbspath.lineart.crease_threshold = 0.0

# ---- collection membership
col_collection.objects.link(ob_plane)
col_collection.objects.link(ob_nurbspath)

# ---- scene / render settings (as saved in the file)
scene.frame_start = 1; scene.frame_end = 250; scene.frame_set(1)
scene.render.engine = 'BLENDER_EEVEE_NEXT'
scene.cycles.use_denoising = False
scene.cycles.samples = 128
scene.cycles.sampling_pattern = 'TABULATED_SOBOL'
scene.cycles.use_adaptive_sampling = False
scene.cycles.use_light_tree = False
scene.view_settings.view_transform = 'Filmic'
bpy.context.view_layer.update()

# ---- added for rendering (the .blend has no active camera and no usable light): camera, sun
cam_auto = bpy.data.cameras.new('AutoCamera')
cam_auto.lens = 50.0
cam_auto.sensor_width = 36.0
cam_auto.clip_end = 2268.43
ob_auto_camera = bpy.data.objects.new('AutoCamera', cam_auto)
scene.collection.objects.link(ob_auto_camera)
ob_auto_camera.location = (134.055, -160.216, 103.029)
ob_auto_camera.rotation_euler = (1.09748, -7.21219e-08, 0.694738)
scene.camera = ob_auto_camera
light_auto_sun = bpy.data.lights.new('AutoSun', 'SUN')
light_auto_sun.energy = 3.0
light_auto_sun.angle = 0.0523599
ob_auto_sun = bpy.data.objects.new('AutoSun', light_auto_sun)
scene.collection.objects.link(ob_auto_sun)
ob_auto_sun.rotation_euler = (0.872665, 0.174533, 0.523599)
bpy.context.view_layer.update()
